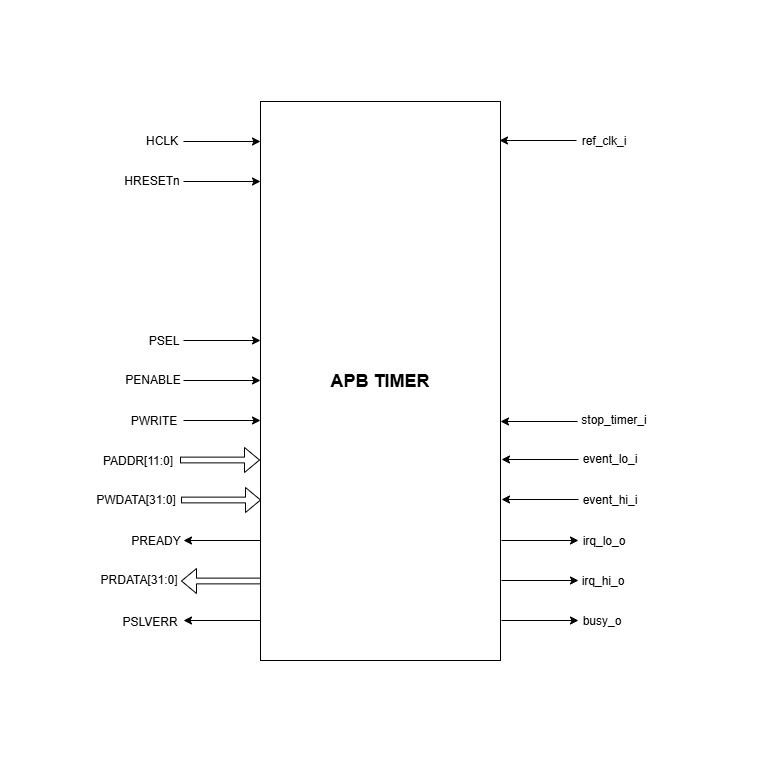

The diagram above was exported from draw.io. Its source (the exported page's mxGraphModel, read from the mxfile embedded in the PNG):
<mxGraphModel dx="1426" dy="829" grid="1" gridSize="10" guides="1" tooltips="1" connect="1" arrows="1" fold="1" page="1" pageScale="1" pageWidth="850" pageHeight="1100" math="0" shadow="0">
  <root>
    <mxCell id="0" />
    <mxCell id="1" parent="0" />
    <mxCell id="QNs9ID_gaYopoQt0Wrd0-1" value="&lt;font style=&quot;font-size: 18px;&quot;&gt;&lt;b&gt;APB TIMER&lt;/b&gt;&lt;/font&gt;" style="rounded=0;whiteSpace=wrap;html=1;" parent="1" vertex="1">
      <mxGeometry x="280" y="201" width="240" height="559" as="geometry" />
    </mxCell>
    <mxCell id="QNs9ID_gaYopoQt0Wrd0-3" value="" style="endArrow=classic;html=1;rounded=0;" parent="1" edge="1">
      <mxGeometry width="50" height="50" relative="1" as="geometry">
        <mxPoint x="203" y="241" as="sourcePoint" />
        <mxPoint x="280" y="241" as="targetPoint" />
      </mxGeometry>
    </mxCell>
    <mxCell id="QNs9ID_gaYopoQt0Wrd0-4" value="" style="endArrow=classic;html=1;rounded=0;" parent="1" edge="1">
      <mxGeometry width="50" height="50" relative="1" as="geometry">
        <mxPoint x="203" y="281" as="sourcePoint" />
        <mxPoint x="280" y="281" as="targetPoint" />
      </mxGeometry>
    </mxCell>
    <mxCell id="QNs9ID_gaYopoQt0Wrd0-5" value="" style="endArrow=classic;html=1;rounded=0;" parent="1" edge="1">
      <mxGeometry width="50" height="50" relative="1" as="geometry">
        <mxPoint x="203" y="440" as="sourcePoint" />
        <mxPoint x="280" y="440" as="targetPoint" />
      </mxGeometry>
    </mxCell>
    <mxCell id="QNs9ID_gaYopoQt0Wrd0-7" value="" style="endArrow=classic;html=1;rounded=0;" parent="1" edge="1">
      <mxGeometry width="50" height="50" relative="1" as="geometry">
        <mxPoint x="203" y="480" as="sourcePoint" />
        <mxPoint x="280" y="480" as="targetPoint" />
      </mxGeometry>
    </mxCell>
    <mxCell id="QNs9ID_gaYopoQt0Wrd0-8" value="" style="endArrow=classic;html=1;rounded=0;" parent="1" edge="1">
      <mxGeometry width="50" height="50" relative="1" as="geometry">
        <mxPoint x="203" y="520" as="sourcePoint" />
        <mxPoint x="280" y="520" as="targetPoint" />
      </mxGeometry>
    </mxCell>
    <mxCell id="QNs9ID_gaYopoQt0Wrd0-9" value="" style="html=1;shadow=0;dashed=0;align=center;verticalAlign=middle;shape=mxgraph.arrows2.arrow;dy=0.77;dx=15;notch=0;" parent="1" vertex="1">
      <mxGeometry x="200" y="547" width="79" height="25" as="geometry" />
    </mxCell>
    <mxCell id="QNs9ID_gaYopoQt0Wrd0-10" value="" style="html=1;shadow=0;dashed=0;align=center;verticalAlign=middle;shape=mxgraph.arrows2.arrow;dy=0.77;dx=15;notch=0;" parent="1" vertex="1">
      <mxGeometry x="201" y="587" width="79" height="25" as="geometry" />
    </mxCell>
    <mxCell id="QNs9ID_gaYopoQt0Wrd0-11" value="" style="endArrow=classic;html=1;rounded=0;" parent="1" edge="1">
      <mxGeometry width="50" height="50" relative="1" as="geometry">
        <mxPoint x="280" y="640" as="sourcePoint" />
        <mxPoint x="203" y="640" as="targetPoint" />
      </mxGeometry>
    </mxCell>
    <mxCell id="QNs9ID_gaYopoQt0Wrd0-12" value="" style="html=1;shadow=0;dashed=0;align=center;verticalAlign=middle;shape=mxgraph.arrows2.arrow;dy=0.77;dx=15;notch=0;direction=west;" parent="1" vertex="1">
      <mxGeometry x="201" y="668" width="79" height="25" as="geometry" />
    </mxCell>
    <mxCell id="QNs9ID_gaYopoQt0Wrd0-13" value="" style="endArrow=classic;html=1;rounded=0;" parent="1" edge="1">
      <mxGeometry width="50" height="50" relative="1" as="geometry">
        <mxPoint x="280" y="720" as="sourcePoint" />
        <mxPoint x="203" y="720" as="targetPoint" />
      </mxGeometry>
    </mxCell>
    <mxCell id="QNs9ID_gaYopoQt0Wrd0-20" value="" style="endArrow=classic;html=1;rounded=0;" parent="1" edge="1">
      <mxGeometry width="50" height="50" relative="1" as="geometry">
        <mxPoint x="596" y="240" as="sourcePoint" />
        <mxPoint x="519" y="240" as="targetPoint" />
      </mxGeometry>
    </mxCell>
    <mxCell id="QNs9ID_gaYopoQt0Wrd0-22" value="HCLK" style="text;strokeColor=none;align=center;fillColor=none;html=1;verticalAlign=middle;whiteSpace=wrap;rounded=0;" parent="1" vertex="1">
      <mxGeometry x="152" y="226" width="60" height="30" as="geometry" />
    </mxCell>
    <mxCell id="QNs9ID_gaYopoQt0Wrd0-23" value="HRESETn" style="text;strokeColor=none;align=center;fillColor=none;html=1;verticalAlign=middle;whiteSpace=wrap;rounded=0;" parent="1" vertex="1">
      <mxGeometry x="142" y="266" width="60" height="30" as="geometry" />
    </mxCell>
    <mxCell id="QNs9ID_gaYopoQt0Wrd0-24" value="PSEL" style="text;strokeColor=none;align=center;fillColor=none;html=1;verticalAlign=middle;whiteSpace=wrap;rounded=0;" parent="1" vertex="1">
      <mxGeometry x="154" y="426" width="60" height="30" as="geometry" />
    </mxCell>
    <mxCell id="QNs9ID_gaYopoQt0Wrd0-25" value="PENABLE" style="text;strokeColor=none;align=center;fillColor=none;html=1;verticalAlign=middle;whiteSpace=wrap;rounded=0;" parent="1" vertex="1">
      <mxGeometry x="143" y="465" width="60" height="30" as="geometry" />
    </mxCell>
    <mxCell id="QNs9ID_gaYopoQt0Wrd0-27" value="PWRITE" style="text;strokeColor=none;align=center;fillColor=none;html=1;verticalAlign=middle;whiteSpace=wrap;rounded=0;" parent="1" vertex="1">
      <mxGeometry x="144" y="506" width="60" height="30" as="geometry" />
    </mxCell>
    <mxCell id="QNs9ID_gaYopoQt0Wrd0-29" value="PADDR[11:0]" style="text;strokeColor=none;align=center;fillColor=none;html=1;verticalAlign=middle;whiteSpace=wrap;rounded=0;" parent="1" vertex="1">
      <mxGeometry x="120" y="546" width="76" height="30" as="geometry" />
    </mxCell>
    <mxCell id="QNs9ID_gaYopoQt0Wrd0-30" value="PWDATA[3&lt;span style=&quot;background-color: transparent; color: light-dark(rgb(0, 0, 0), rgb(255, 255, 255));&quot;&gt;1:0]&lt;/span&gt;" style="text;strokeColor=none;align=center;fillColor=none;html=1;verticalAlign=middle;whiteSpace=wrap;rounded=0;" parent="1" vertex="1">
      <mxGeometry x="118" y="585" width="76" height="30" as="geometry" />
    </mxCell>
    <mxCell id="QNs9ID_gaYopoQt0Wrd0-31" value="PREADY" style="text;strokeColor=none;align=center;fillColor=none;html=1;verticalAlign=middle;whiteSpace=wrap;rounded=0;" parent="1" vertex="1">
      <mxGeometry x="146" y="626" width="60" height="30" as="geometry" />
    </mxCell>
    <mxCell id="QNs9ID_gaYopoQt0Wrd0-32" value="PRDATA[3&lt;span style=&quot;background-color: transparent; color: light-dark(rgb(0, 0, 0), rgb(255, 255, 255));&quot;&gt;1:0]&lt;/span&gt;" style="text;strokeColor=none;align=center;fillColor=none;html=1;verticalAlign=middle;whiteSpace=wrap;rounded=0;" parent="1" vertex="1">
      <mxGeometry x="121" y="665" width="76" height="30" as="geometry" />
    </mxCell>
    <mxCell id="QNs9ID_gaYopoQt0Wrd0-33" value="PSLVERR" style="text;strokeColor=none;align=center;fillColor=none;html=1;verticalAlign=middle;whiteSpace=wrap;rounded=0;" parent="1" vertex="1">
      <mxGeometry x="140" y="707" width="60" height="30" as="geometry" />
    </mxCell>
    <mxCell id="QNs9ID_gaYopoQt0Wrd0-35" value="event_lo_i" style="text;strokeColor=none;align=center;fillColor=none;html=1;verticalAlign=middle;whiteSpace=wrap;rounded=0;" parent="1" vertex="1">
      <mxGeometry x="592" y="544" width="76" height="30" as="geometry" />
    </mxCell>
    <mxCell id="QNs9ID_gaYopoQt0Wrd0-38" value="irq_lo_o" style="text;strokeColor=none;align=center;fillColor=none;html=1;verticalAlign=middle;whiteSpace=wrap;rounded=0;" parent="1" vertex="1">
      <mxGeometry x="586" y="626" width="76" height="30" as="geometry" />
    </mxCell>
    <mxCell id="QNs9ID_gaYopoQt0Wrd0-40" value="busy_o" style="text;strokeColor=none;align=center;fillColor=none;html=1;verticalAlign=middle;whiteSpace=wrap;rounded=0;" parent="1" vertex="1">
      <mxGeometry x="584" y="706" width="76" height="30" as="geometry" />
    </mxCell>
    <mxCell id="QNs9ID_gaYopoQt0Wrd0-41" value="ref_clk_i" style="text;strokeColor=none;align=center;fillColor=none;html=1;verticalAlign=middle;whiteSpace=wrap;rounded=0;" parent="1" vertex="1">
      <mxGeometry x="586" y="226" width="76" height="30" as="geometry" />
    </mxCell>
    <mxCell id="QNs9ID_gaYopoQt0Wrd0-42" value="stop_timer_i" style="text;strokeColor=none;align=center;fillColor=none;html=1;verticalAlign=middle;whiteSpace=wrap;rounded=0;" parent="1" vertex="1">
      <mxGeometry x="596" y="505" width="76" height="30" as="geometry" />
    </mxCell>
    <mxCell id="QNs9ID_gaYopoQt0Wrd0-43" value="" style="rounded=0;whiteSpace=wrap;html=1;strokeColor=#FFFFFF;" parent="1" vertex="1">
      <mxGeometry x="310" y="800" width="120" height="60" as="geometry" />
    </mxCell>
    <mxCell id="QNs9ID_gaYopoQt0Wrd0-44" value="" style="rounded=0;whiteSpace=wrap;html=1;strokeColor=#FFFFFF;" parent="1" vertex="1">
      <mxGeometry x="290" y="100" width="120" height="60" as="geometry" />
    </mxCell>
    <mxCell id="QNs9ID_gaYopoQt0Wrd0-45" value="" style="rounded=0;whiteSpace=wrap;html=1;strokeColor=#FFFFFF;direction=south;" parent="1" vertex="1">
      <mxGeometry x="20" y="427" width="60" height="120" as="geometry" />
    </mxCell>
    <mxCell id="QNs9ID_gaYopoQt0Wrd0-46" value="" style="rounded=0;whiteSpace=wrap;html=1;strokeColor=#FFFFFF;direction=south;" parent="1" vertex="1">
      <mxGeometry x="720" y="413" width="60" height="120" as="geometry" />
    </mxCell>
    <mxCell id="P6viIaRHv8m6O9JehU5N-1" value="" style="endArrow=classic;html=1;rounded=0;" edge="1" parent="1">
      <mxGeometry width="50" height="50" relative="1" as="geometry">
        <mxPoint x="597" y="521" as="sourcePoint" />
        <mxPoint x="520" y="521" as="targetPoint" />
      </mxGeometry>
    </mxCell>
    <mxCell id="P6viIaRHv8m6O9JehU5N-2" value="" style="endArrow=classic;html=1;rounded=0;" edge="1" parent="1">
      <mxGeometry width="50" height="50" relative="1" as="geometry">
        <mxPoint x="598" y="559" as="sourcePoint" />
        <mxPoint x="521" y="559" as="targetPoint" />
      </mxGeometry>
    </mxCell>
    <mxCell id="P6viIaRHv8m6O9JehU5N-3" value="" style="endArrow=classic;html=1;rounded=0;" edge="1" parent="1">
      <mxGeometry width="50" height="50" relative="1" as="geometry">
        <mxPoint x="598" y="599" as="sourcePoint" />
        <mxPoint x="521" y="599" as="targetPoint" />
      </mxGeometry>
    </mxCell>
    <mxCell id="P6viIaRHv8m6O9JehU5N-4" value="event_hi_i" style="text;strokeColor=none;align=center;fillColor=none;html=1;verticalAlign=middle;whiteSpace=wrap;rounded=0;" vertex="1" parent="1">
      <mxGeometry x="592" y="585" width="76" height="30" as="geometry" />
    </mxCell>
    <mxCell id="P6viIaRHv8m6O9JehU5N-5" value="" style="endArrow=classic;html=1;rounded=0;" edge="1" parent="1">
      <mxGeometry width="50" height="50" relative="1" as="geometry">
        <mxPoint x="521" y="640" as="sourcePoint" />
        <mxPoint x="598" y="640" as="targetPoint" />
      </mxGeometry>
    </mxCell>
    <mxCell id="P6viIaRHv8m6O9JehU5N-6" value="" style="endArrow=classic;html=1;rounded=0;" edge="1" parent="1">
      <mxGeometry width="50" height="50" relative="1" as="geometry">
        <mxPoint x="521" y="680" as="sourcePoint" />
        <mxPoint x="598" y="680" as="targetPoint" />
      </mxGeometry>
    </mxCell>
    <mxCell id="P6viIaRHv8m6O9JehU5N-7" value="" style="endArrow=classic;html=1;rounded=0;" edge="1" parent="1">
      <mxGeometry width="50" height="50" relative="1" as="geometry">
        <mxPoint x="521" y="720" as="sourcePoint" />
        <mxPoint x="598" y="720" as="targetPoint" />
      </mxGeometry>
    </mxCell>
    <mxCell id="P6viIaRHv8m6O9JehU5N-8" value="irq_hi_o" style="text;strokeColor=none;align=center;fillColor=none;html=1;verticalAlign=middle;whiteSpace=wrap;rounded=0;" vertex="1" parent="1">
      <mxGeometry x="585" y="666" width="76" height="30" as="geometry" />
    </mxCell>
  </root>
</mxGraphModel>